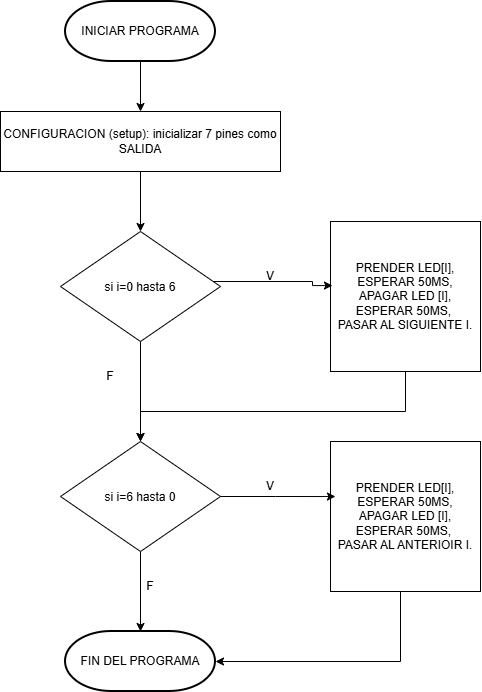

The diagram above was exported from draw.io. Its source (the exported page's mxGraphModel, read from the mxfile embedded in the PNG):
<mxGraphModel dx="772" dy="1208" grid="1" gridSize="10" guides="1" tooltips="1" connect="1" arrows="1" fold="1" page="1" pageScale="1" pageWidth="827" pageHeight="1169" math="0" shadow="0">
  <root>
    <mxCell id="0" />
    <mxCell id="1" parent="0" />
    <mxCell id="ZKrs9fGEYPUI6HShtDax-8" edge="1" parent="1" style="edgeStyle=orthogonalEdgeStyle;rounded=0;orthogonalLoop=1;jettySize=auto;html=1;entryX=0.5;entryY=0;entryDx=0;entryDy=0;" target="ZKrs9fGEYPUI6HShtDax-4">
      <mxGeometry relative="1" as="geometry">
        <mxPoint x="430" y="160" as="sourcePoint" />
      </mxGeometry>
    </mxCell>
    <mxCell id="ZKrs9fGEYPUI6HShtDax-9" edge="1" parent="1" source="ZKrs9fGEYPUI6HShtDax-4" style="edgeStyle=orthogonalEdgeStyle;rounded=0;orthogonalLoop=1;jettySize=auto;html=1;exitX=0.5;exitY=1;exitDx=0;exitDy=0;entryX=0.5;entryY=0;entryDx=0;entryDy=0;" target="ZKrs9fGEYPUI6HShtDax-7">
      <mxGeometry relative="1" as="geometry" />
    </mxCell>
    <mxCell id="ZKrs9fGEYPUI6HShtDax-4" parent="1" style="rounded=0;whiteSpace=wrap;html=1;" value="CONFIGURACION (setup): inicializar 7 pines como SALIDA" vertex="1">
      <mxGeometry height="60" width="280" x="290" y="220" as="geometry" />
    </mxCell>
    <mxCell id="ZKrs9fGEYPUI6HShtDax-14" edge="1" parent="1" source="ZKrs9fGEYPUI6HShtDax-7" style="edgeStyle=orthogonalEdgeStyle;rounded=0;orthogonalLoop=1;jettySize=auto;html=1;exitX=0.5;exitY=1;exitDx=0;exitDy=0;" target="ZKrs9fGEYPUI6HShtDax-11">
      <mxGeometry relative="1" as="geometry" />
    </mxCell>
    <mxCell id="ZKrs9fGEYPUI6HShtDax-7" parent="1" style="rhombus;whiteSpace=wrap;html=1;shapeInside=1;" value="si i=0 hasta 6" vertex="1">
      <mxGeometry height="110" width="160" x="350" y="340" as="geometry" />
    </mxCell>
    <mxCell id="ZKrs9fGEYPUI6HShtDax-21" edge="1" parent="1" source="ZKrs9fGEYPUI6HShtDax-10" style="edgeStyle=orthogonalEdgeStyle;rounded=0;orthogonalLoop=1;jettySize=auto;html=1;entryX=0.5;entryY=0;entryDx=0;entryDy=0;" target="ZKrs9fGEYPUI6HShtDax-11">
      <mxGeometry relative="1" x="-0.0866" as="geometry">
        <Array as="points">
          <mxPoint x="695" y="520" />
          <mxPoint x="430" y="520" />
        </Array>
        <mxPoint x="430" y="520" as="targetPoint" />
      </mxGeometry>
    </mxCell>
    <mxCell id="ZKrs9fGEYPUI6HShtDax-10" parent="1" style="whiteSpace=wrap;html=1;aspect=fixed;" value="PRENDER LED[I],&lt;div&gt;ESPERAR 50MS,&lt;/div&gt;&lt;div&gt;APAGAR LED [I],&lt;/div&gt;&lt;div&gt;ESPERAR 50MS,&amp;nbsp;&lt;/div&gt;&lt;div&gt;PASAR AL SIGUIENTE I.&lt;/div&gt;" vertex="1">
      <mxGeometry height="150" width="150" x="620" y="330" as="geometry" />
    </mxCell>
    <mxCell id="ZKrs9fGEYPUI6HShtDax-18" edge="1" parent="1" source="ZKrs9fGEYPUI6HShtDax-11" style="edgeStyle=orthogonalEdgeStyle;rounded=0;orthogonalLoop=1;jettySize=auto;html=1;">
      <mxGeometry relative="1" as="geometry">
        <mxPoint x="430" y="740" as="targetPoint" />
      </mxGeometry>
    </mxCell>
    <mxCell id="ZKrs9fGEYPUI6HShtDax-11" parent="1" style="rhombus;whiteSpace=wrap;html=1;shapeInside=1;" value="si i=6 hasta 0" vertex="1">
      <mxGeometry height="110" width="160" x="350" y="550" as="geometry" />
    </mxCell>
    <mxCell id="ZKrs9fGEYPUI6HShtDax-22" edge="1" parent="1" source="ZKrs9fGEYPUI6HShtDax-12" style="edgeStyle=orthogonalEdgeStyle;rounded=0;orthogonalLoop=1;jettySize=auto;html=1;entryX=1;entryY=0.5;entryDx=0;entryDy=0;entryPerimeter=0;" target="ZKrs9fGEYPUI6HShtDax-19">
      <mxGeometry relative="1" as="geometry">
        <Array as="points">
          <mxPoint x="690" y="770" />
        </Array>
        <mxPoint x="695" y="800" as="targetPoint" />
      </mxGeometry>
    </mxCell>
    <mxCell id="ZKrs9fGEYPUI6HShtDax-12" parent="1" style="whiteSpace=wrap;html=1;aspect=fixed;" value="PRENDER LED[I],&lt;div&gt;ESPERAR 50MS,&lt;/div&gt;&lt;div&gt;APAGAR LED [I],&lt;/div&gt;&lt;div&gt;ESPERAR 50MS,&amp;nbsp;&lt;/div&gt;&lt;div&gt;PASAR AL ANTERIOIR I.&lt;/div&gt;" vertex="1">
      <mxGeometry height="150" width="150" x="620" y="550" as="geometry" />
    </mxCell>
    <mxCell id="ZKrs9fGEYPUI6HShtDax-13" edge="1" parent="1" source="ZKrs9fGEYPUI6HShtDax-7" style="edgeStyle=orthogonalEdgeStyle;rounded=0;orthogonalLoop=1;jettySize=auto;html=1;entryX=0.013;entryY=0.427;entryDx=0;entryDy=0;entryPerimeter=0;" target="ZKrs9fGEYPUI6HShtDax-10">
      <mxGeometry relative="1" as="geometry">
        <Array as="points">
          <mxPoint x="602" y="390" />
        </Array>
      </mxGeometry>
    </mxCell>
    <mxCell id="ZKrs9fGEYPUI6HShtDax-15" edge="1" parent="1" source="ZKrs9fGEYPUI6HShtDax-11" style="edgeStyle=orthogonalEdgeStyle;rounded=0;orthogonalLoop=1;jettySize=auto;html=1;entryX=0.033;entryY=0.367;entryDx=0;entryDy=0;entryPerimeter=0;" target="ZKrs9fGEYPUI6HShtDax-12">
      <mxGeometry relative="1" as="geometry" />
    </mxCell>
    <mxCell id="ZKrs9fGEYPUI6HShtDax-17" parent="1" style="strokeWidth=2;html=1;shape=mxgraph.flowchart.terminator;whiteSpace=wrap;" value="INICIAR PROGRAMA" vertex="1">
      <mxGeometry height="60" width="150" x="355" y="110" as="geometry" />
    </mxCell>
    <mxCell id="ZKrs9fGEYPUI6HShtDax-19" parent="1" style="strokeWidth=2;html=1;shape=mxgraph.flowchart.terminator;whiteSpace=wrap;" value="FIN DEL PROGRAMA" vertex="1">
      <mxGeometry height="60" width="150" x="355" y="740" as="geometry" />
    </mxCell>
    <mxCell id="ZKrs9fGEYPUI6HShtDax-23" parent="1" style="text;html=1;whiteSpace=wrap;strokeColor=none;fillColor=none;align=center;verticalAlign=middle;rounded=0;" value="V" vertex="1">
      <mxGeometry height="30" width="60" x="530" y="370" as="geometry" />
    </mxCell>
    <mxCell id="ZKrs9fGEYPUI6HShtDax-24" parent="1" style="text;html=1;whiteSpace=wrap;strokeColor=none;fillColor=none;align=center;verticalAlign=middle;rounded=0;" value="V" vertex="1">
      <mxGeometry height="30" width="60" x="530" y="580" as="geometry" />
    </mxCell>
    <mxCell id="ZKrs9fGEYPUI6HShtDax-25" parent="1" style="text;html=1;whiteSpace=wrap;strokeColor=none;fillColor=none;align=center;verticalAlign=middle;rounded=0;" value="F" vertex="1">
      <mxGeometry height="30" width="60" x="370" y="470" as="geometry" />
    </mxCell>
    <mxCell id="ZKrs9fGEYPUI6HShtDax-26" parent="1" style="text;html=1;whiteSpace=wrap;strokeColor=none;fillColor=none;align=center;verticalAlign=middle;rounded=0;" value="F" vertex="1">
      <mxGeometry height="30" width="60" x="410" y="680" as="geometry" />
    </mxCell>
  </root>
</mxGraphModel>